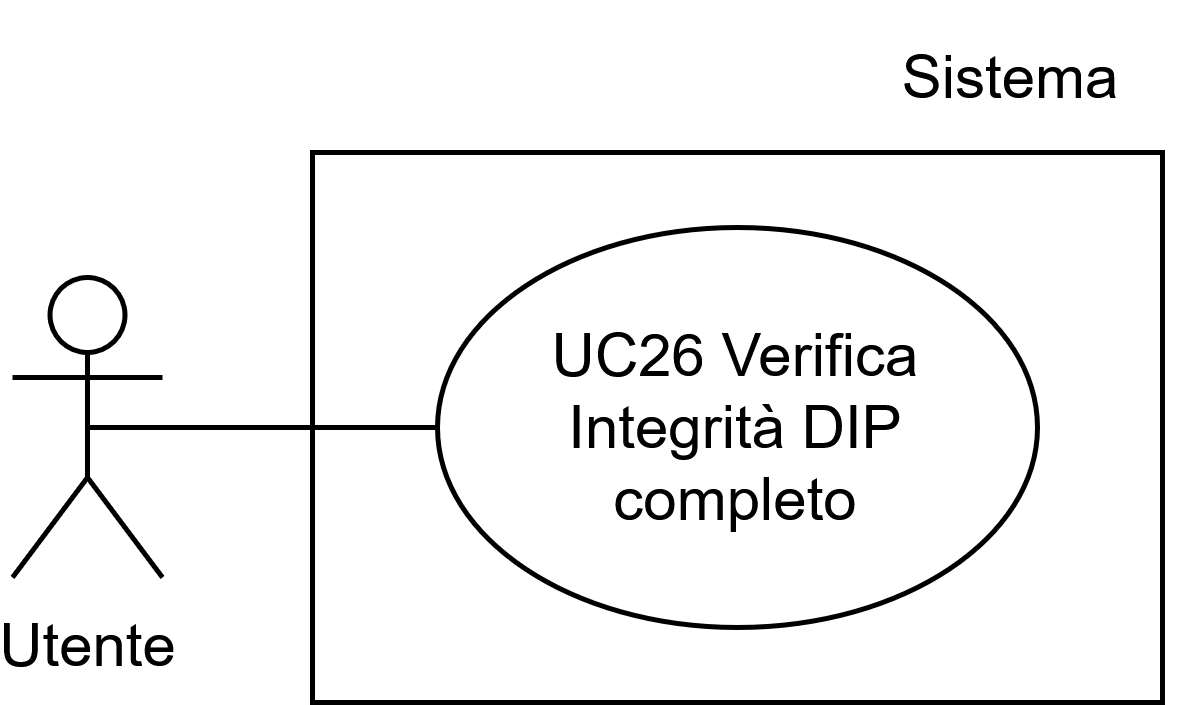

The diagram above was exported from draw.io. Its source (the exported page's mxGraphModel, read from the mxfile embedded in the PNG):
<mxGraphModel dx="2834" dy="751" grid="1" gridSize="10" guides="1" tooltips="1" connect="1" arrows="1" fold="1" page="1" pageScale="1" pageWidth="1169" pageHeight="827" math="0" shadow="0">
  <root>
    <mxCell id="0" />
    <mxCell id="1" parent="0" />
    <mxCell id="2" parent="1" style="rounded=0;whiteSpace=wrap;html=1;" value="" vertex="1">
      <mxGeometry height="110" width="170" x="50" y="1840" as="geometry" />
    </mxCell>
    <mxCell id="3" parent="1" style="shape=umlActor;verticalLabelPosition=bottom;verticalAlign=top;html=1;outlineConnect=0;" value="Utente" vertex="1">
      <mxGeometry height="60" width="30" x="-10" y="1865" as="geometry" />
    </mxCell>
    <mxCell id="4" parent="1" style="ellipse;whiteSpace=wrap;html=1;" value="UC26 Verifica Integrità DIP completo" vertex="1">
      <mxGeometry height="80" width="120" x="75" y="1855" as="geometry" />
    </mxCell>
    <mxCell id="5" parent="1" style="text;html=1;whiteSpace=wrap;strokeColor=none;fillColor=none;align=center;verticalAlign=middle;rounded=0;autosize=1;resizable=0;" value="&lt;div&gt;Sistema&lt;/div&gt;" vertex="1">
      <mxGeometry height="30" width="70" x="155" y="1810" as="geometry" />
    </mxCell>
    <mxCell id="6" edge="1" parent="1" source="4" style="endArrow=none;html=1;rounded=0;exitX=0;exitY=0.5;exitDx=0;exitDy=0;entryX=0.5;entryY=0.5;entryDx=0;entryDy=0;entryPerimeter=0;" target="3" value="">
      <mxGeometry height="50" relative="1" width="50" as="geometry">
        <mxPoint x="250" y="1950" as="sourcePoint" />
        <mxPoint x="300" y="1900" as="targetPoint" />
      </mxGeometry>
    </mxCell>
  </root>
</mxGraphModel>